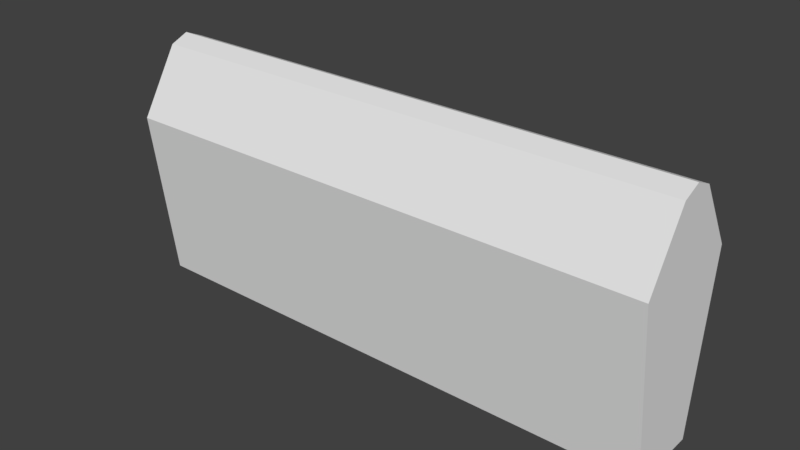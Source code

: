# Source: hedge_high.blend  (saved by Blender 2.78.0; exported with 4.5.12 LTS)
import bpy
from mathutils import Matrix  # noqa: F401  (used for matrix-valued properties, if any)

bpy.ops.wm.read_factory_settings(use_empty=True)
scene = bpy.context.scene
scene.name = 'Scene'

# ---- collections
col_collection_1 = bpy.data.collections.new('Collection 1'); scene.collection.children.link(col_collection_1)

# ---- materials (node trees are filled in below, after node groups)
mat_material = bpy.data.materials.new('Material')
mat_material.alpha_threshold = 0.0
mat_material.use_transparent_shadow = False
mat_material.roughness = 0.5
mat_material.line_color = (0.0, 0.0, 0.0, 1.0)

# ---- material node trees

# ---- world
world_world = bpy.data.worlds.new('World'); scene.world = world_world
world_world.color = (0.05088, 0.05088, 0.05088)
world_world.use_sun_shadow = False
world_world.sun_shadow_jitter_overblur = 0.0
world_world.cycles.sampling_method = 'MANUAL'

# ---- meshes
me_cube = bpy.data.meshes.new('Cube')
me_cube.from_pydata([(4.5, 1.0, 0.0), (4.5, -1.0, 0.0), (-4.5, -1.0, 0.0), (-4.5, 1.0, 0.0), (4.5, 1.586, 1.686), (4.5, -1.586, 1.686), (-4.5, -1.586, 1.686), (-4.5, 1.586, 1.686), (4.5, -5.364e-07, 2.39), (0.0, 1.586, 1.686), (0.0, -1.586, 1.686), (-4.5, 1.788e-07, 2.39), (0.0, -1.788e-07, 2.39), (4.5, -0.5, 2.315), (-2.25, 1.586, 1.686), (-2.25, -1.586, 1.686), (-4.5, 0.5, 2.315), (4.5, 0.5, 2.315), (2.25, 1.586, 1.686), (2.25, -1.586, 1.686), (-4.5, -0.5, 2.315), (0.0, -0.5, 2.315), (0.0, 0.5, 2.315), (2.25, -3.576e-07, 2.39), (-2.25, 0.0, 2.39), (-2.25, 0.5, 2.315), (2.25, 0.5, 2.315), (2.25, -0.5, 2.315), (-2.25, -0.5, 2.315)], [], [(0, 1, 2, 3), (28, 20, 6, 15), (0, 4, 17, 8, 13, 5, 1), (1, 5, 19, 10, 15, 6, 2), (2, 6, 20, 11, 16, 7, 3), (4, 0, 3, 7, 14, 9, 18), (27, 21, 10, 19), (26, 22, 12, 23), (25, 16, 11, 24), (22, 25, 24, 12), (9, 14, 25, 22), (14, 7, 16, 25), (17, 26, 23, 8), (4, 18, 26, 17), (18, 9, 22, 26), (13, 27, 19, 5), (8, 23, 27, 13), (23, 12, 21, 27), (21, 28, 15, 10), (12, 24, 28, 21), (24, 11, 20, 28)])
_uv = me_cube.uv_layers.new(name='UVMap')
_uv.uv.foreach_set('vector', [0.3467, 1.0, 0.2114, 1.0, 0.2114, 0.0, 0.3467, 5.298e-08, 0.1316, 0.25, 0.1316, 0.0, 0.2114, 0.0, 0.2114, 0.25, 0.75, 0.2873, 0.6359, 0.3524, 0.5933, 0.2317, 0.5882, 0.1762, 0.5933, 0.1206, 0.6359, 0.0, 0.75, 0.06507, 0.4675, 1.0, 0.3467, 1.0, 0.3467, 0.75, 0.3467, 0.5, 0.3467, 0.25, 0.3467, 0.0, 0.4675, 0.0, 0.75, 0.6397, 0.6359, 0.7047, 0.5933, 0.5841, 0.5882, 0.5286, 0.5933, 0.473, 0.6359, 0.3524, 0.75, 0.4174, 0.4675, 0.0, 0.5882, 0.0, 0.5882, 1.0, 0.4675, 1.0, 0.4675, 0.75, 0.4675, 0.5, 0.4675, 0.25, 0.1316, 0.75, 0.1316, 0.5, 0.2114, 0.5, 0.2114, 0.75, 0.06496, 0.75, 0.06496, 0.5, 0.0974, 0.5, 0.0974, 0.75, 0.06496, 0.25, 0.06496, 0.0, 0.0974, 0.0, 0.0974, 0.25, 0.06496, 0.5, 0.06496, 0.25, 0.0974, 0.25, 0.0974, 0.5, 0.0, 0.5, 1.613e-08, 0.25, 0.06496, 0.25, 0.06496, 0.5, 1.613e-08, 0.25, 0.0, 5.298e-08, 0.06496, 0.0, 0.06496, 0.25, 0.06496, 1.0, 0.06496, 0.75, 0.0974, 0.75, 0.0974, 1.0, 1.613e-08, 1.0, 1.613e-08, 0.75, 0.06496, 0.75, 0.06496, 1.0, 1.613e-08, 0.75, 0.0, 0.5, 0.06496, 0.5, 0.06496, 0.75, 0.1316, 1.0, 0.1316, 0.75, 0.2114, 0.75, 0.2114, 1.0, 0.0974, 1.0, 0.0974, 0.75, 0.1316, 0.75, 0.1316, 1.0, 0.0974, 0.75, 0.0974, 0.5, 0.1316, 0.5, 0.1316, 0.75, 0.1316, 0.5, 0.1316, 0.25, 0.2114, 0.25, 0.2114, 0.5, 0.0974, 0.5, 0.0974, 0.25, 0.1316, 0.25, 0.1316, 0.5, 0.0974, 0.25, 0.0974, 0.0, 0.1316, 0.0, 0.1316, 0.25])
me_cube.materials.append(mat_material)
me_cube.use_remesh_preserve_volume = False
me_cube.use_remesh_preserve_attributes = False
me_cube.use_mirror_vertex_groups = False
me_cube.update()

# ---- objects
ob_cube = bpy.data.objects.new('Cube', me_cube)

# ---- transforms, parenting, visibility, modifiers, constraints
ob_cube.location = (-2.384e-07, 0.0, 0.0)
ob_cube.scale = (1.0, 0.6, 1.7)
ob_cube.lock_rotations_4d = False
ob_cube.empty_display_type = 'ARROWS'
ob_cube.lineart.crease_threshold = 0.0

# ---- collection membership
col_collection_1.objects.link(ob_cube)

# ---- scene / render settings (as saved in the file)
scene.frame_start = 1; scene.frame_end = 250; scene.frame_set(1)
scene.render.engine = 'BLENDER_EEVEE_NEXT'
scene.render.resolution_percentage = 50
scene.render.dither_intensity = 0.0
scene.cycles.use_denoising = False
scene.cycles.samples = 128
scene.cycles.sampling_pattern = 'TABULATED_SOBOL'
scene.cycles.light_sampling_threshold = 0.0
scene.cycles.use_adaptive_sampling = False
scene.cycles.use_light_tree = False
scene.cycles.blur_glossy = 0.0
scene.cycles.sample_clamp_indirect = 0.0
scene.view_settings.view_transform = 'Standard'
bpy.context.view_layer.update()

# ---- added for rendering (the .blend has no active camera and no usable light): camera, sun
cam_auto = bpy.data.cameras.new('AutoCamera')
cam_auto.lens = 50.0
cam_auto.sensor_width = 36.0
cam_auto.clip_end = 1000.0
ob_auto_camera = bpy.data.objects.new('AutoCamera', cam_auto)
scene.collection.objects.link(ob_auto_camera)
ob_auto_camera.location = (9.30446, -11.1654, 9.47528)
ob_auto_camera.rotation_euler = (1.09748, -7.21219e-08, 0.694738)
scene.camera = ob_auto_camera
light_auto_sun = bpy.data.lights.new('AutoSun', 'SUN')
light_auto_sun.energy = 3.0
light_auto_sun.angle = 0.0523599
ob_auto_sun = bpy.data.objects.new('AutoSun', light_auto_sun)
scene.collection.objects.link(ob_auto_sun)
ob_auto_sun.rotation_euler = (0.872665, 0.174533, 0.523599)
bpy.context.view_layer.update()
